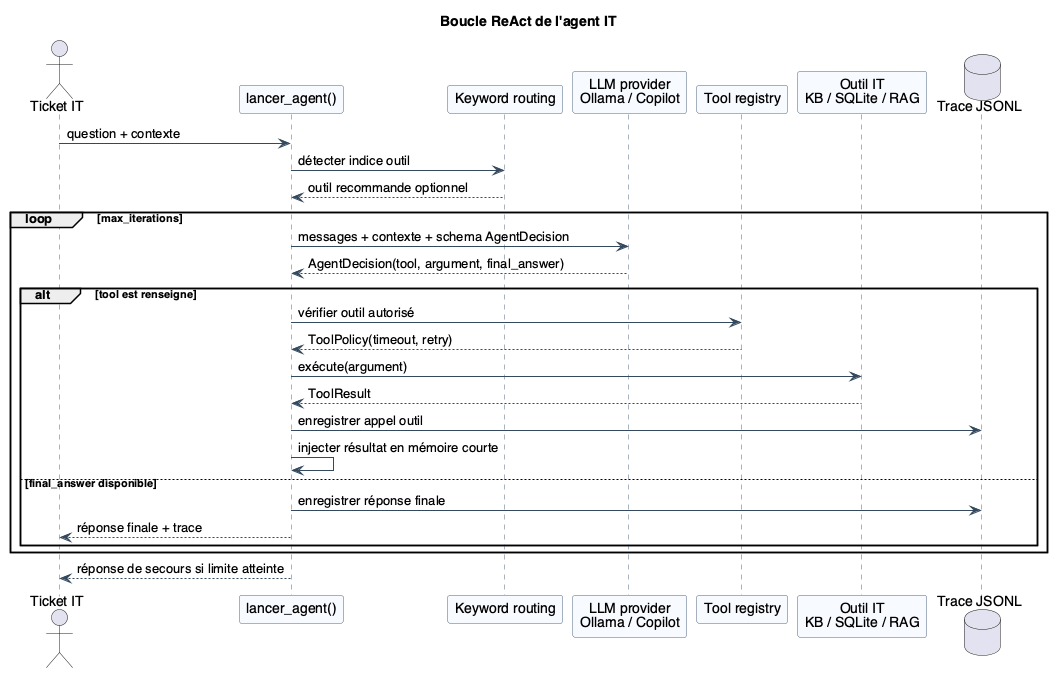

The diagram above was rendered by PlantUML. Its source (embedded in the PNG):
@startuml
skinparam shadowing false
skinparam defaultFontName Helvetica
skinparam sequence {
  ArrowColor #34495E
  LifeLineBorderColor #506780
  ParticipantBackgroundColor #F7FAFF
  ParticipantBorderColor #506780
}

title Boucle ReAct de l'agent IT

actor "Ticket IT" as Ticket
participant "lancer_agent()" as Maestro
participant "Keyword routing" as Router
participant "LLM provider\nOllama / Copilot" as LLM
participant "Tool registry" as Registry
participant "Outil IT\nKB / SQLite / RAG" as Tool
database "Trace JSONL" as Trace

Ticket -> Maestro : question + contexte
Maestro -> Router : détecter indice outil
Router --> Maestro : outil recommande optionnel

loop max_iterations
  Maestro -> LLM : messages + contexte + schema AgentDecision
  LLM --> Maestro : AgentDecision(tool, argument, final_answer)
  alt tool est renseigne
    Maestro -> Registry : vérifier outil autorisé
    Registry --> Maestro : ToolPolicy(timeout, retry)
    Maestro -> Tool : exécute(argument)
    Tool --> Maestro : ToolResult
    Maestro -> Trace : enregistrer appel outil
    Maestro -> Maestro : injecter résultat en mémoire courte
  else final_answer disponible
    Maestro -> Trace : enregistrer réponse finale
    Maestro --> Ticket : réponse finale + trace
  end
end

Maestro --> Ticket : réponse de secours si limite atteinte
@enduml